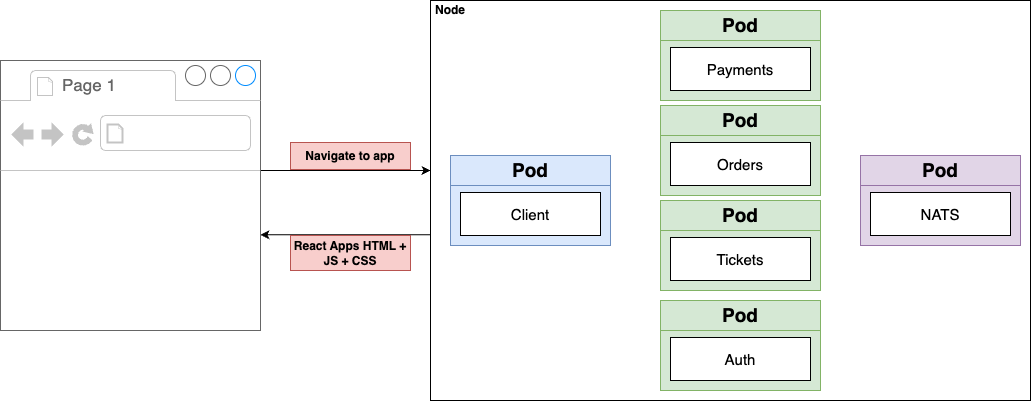

The diagram above was exported from draw.io. Its source (the exported page's mxGraphModel, read from the mxfile embedded in the PNG):
<mxGraphModel dx="1144" dy="1158" grid="1" gridSize="10" guides="1" tooltips="1" connect="1" arrows="1" fold="1" page="1" pageScale="1" pageWidth="1920" pageHeight="1200" math="0" shadow="0">
  <root>
    <mxCell id="8meKdaAP-NxbfOjaS354-0" />
    <mxCell id="8meKdaAP-NxbfOjaS354-1" parent="8meKdaAP-NxbfOjaS354-0" />
    <mxCell id="8meKdaAP-NxbfOjaS354-2" value="" style="rounded=0;whiteSpace=wrap;html=1;" parent="8meKdaAP-NxbfOjaS354-1" vertex="1">
      <mxGeometry x="660" y="250" width="600" height="400" as="geometry" />
    </mxCell>
    <mxCell id="8meKdaAP-NxbfOjaS354-3" value="Pod" style="rounded=0;whiteSpace=wrap;html=1;fontSize=19;fillColor=#e1d5e7;strokeColor=#9673a6;fontStyle=1" parent="8meKdaAP-NxbfOjaS354-1" vertex="1">
      <mxGeometry x="1090" y="405" width="160" height="30" as="geometry" />
    </mxCell>
    <mxCell id="8meKdaAP-NxbfOjaS354-4" value="" style="rounded=0;whiteSpace=wrap;html=1;fontSize=19;fillColor=#e1d5e7;strokeColor=#9673a6;fontStyle=1" parent="8meKdaAP-NxbfOjaS354-1" vertex="1">
      <mxGeometry x="1090" y="435" width="160" height="60" as="geometry" />
    </mxCell>
    <mxCell id="8meKdaAP-NxbfOjaS354-5" value="NATS" style="rounded=0;whiteSpace=wrap;html=1;fontSize=15;fontColor=#000000;" parent="8meKdaAP-NxbfOjaS354-1" vertex="1">
      <mxGeometry x="1100" y="442" width="140" height="43" as="geometry" />
    </mxCell>
    <mxCell id="8meKdaAP-NxbfOjaS354-6" value="Pod" style="rounded=0;whiteSpace=wrap;html=1;fontSize=19;fillColor=#d5e8d4;strokeColor=#82b366;fontStyle=1" parent="8meKdaAP-NxbfOjaS354-1" vertex="1">
      <mxGeometry x="890" y="260" width="160" height="30" as="geometry" />
    </mxCell>
    <mxCell id="8meKdaAP-NxbfOjaS354-7" value="" style="rounded=0;whiteSpace=wrap;html=1;fontSize=19;fillColor=#d5e8d4;strokeColor=#82b366;fontStyle=1" parent="8meKdaAP-NxbfOjaS354-1" vertex="1">
      <mxGeometry x="890" y="290" width="160" height="60" as="geometry" />
    </mxCell>
    <mxCell id="8meKdaAP-NxbfOjaS354-8" value="Payments" style="rounded=0;whiteSpace=wrap;html=1;fontSize=15;fontColor=#000000;" parent="8meKdaAP-NxbfOjaS354-1" vertex="1">
      <mxGeometry x="900" y="297" width="140" height="43" as="geometry" />
    </mxCell>
    <mxCell id="8meKdaAP-NxbfOjaS354-9" value="Pod" style="rounded=0;whiteSpace=wrap;html=1;fontSize=19;fillColor=#d5e8d4;strokeColor=#82b366;fontStyle=1" parent="8meKdaAP-NxbfOjaS354-1" vertex="1">
      <mxGeometry x="890" y="355" width="160" height="30" as="geometry" />
    </mxCell>
    <mxCell id="8meKdaAP-NxbfOjaS354-10" value="" style="rounded=0;whiteSpace=wrap;html=1;fontSize=19;fillColor=#d5e8d4;strokeColor=#82b366;fontStyle=1" parent="8meKdaAP-NxbfOjaS354-1" vertex="1">
      <mxGeometry x="890" y="385" width="160" height="60" as="geometry" />
    </mxCell>
    <mxCell id="8meKdaAP-NxbfOjaS354-11" value="Orders" style="rounded=0;whiteSpace=wrap;html=1;fontSize=15;fontColor=#000000;" parent="8meKdaAP-NxbfOjaS354-1" vertex="1">
      <mxGeometry x="900" y="392" width="140" height="43" as="geometry" />
    </mxCell>
    <mxCell id="8meKdaAP-NxbfOjaS354-12" value="Pod" style="rounded=0;whiteSpace=wrap;html=1;fontSize=19;fillColor=#d5e8d4;strokeColor=#82b366;fontStyle=1" parent="8meKdaAP-NxbfOjaS354-1" vertex="1">
      <mxGeometry x="890" y="450" width="160" height="30" as="geometry" />
    </mxCell>
    <mxCell id="8meKdaAP-NxbfOjaS354-13" value="" style="rounded=0;whiteSpace=wrap;html=1;fontSize=19;fillColor=#d5e8d4;strokeColor=#82b366;fontStyle=1" parent="8meKdaAP-NxbfOjaS354-1" vertex="1">
      <mxGeometry x="890" y="480" width="160" height="60" as="geometry" />
    </mxCell>
    <mxCell id="8meKdaAP-NxbfOjaS354-14" value="Tickets" style="rounded=0;whiteSpace=wrap;html=1;fontSize=15;fontColor=#000000;" parent="8meKdaAP-NxbfOjaS354-1" vertex="1">
      <mxGeometry x="900" y="487" width="140" height="43" as="geometry" />
    </mxCell>
    <mxCell id="8meKdaAP-NxbfOjaS354-15" value="Pod" style="rounded=0;whiteSpace=wrap;html=1;fontSize=19;fillColor=#d5e8d4;strokeColor=#82b366;fontStyle=1" parent="8meKdaAP-NxbfOjaS354-1" vertex="1">
      <mxGeometry x="890" y="550" width="160" height="30" as="geometry" />
    </mxCell>
    <mxCell id="8meKdaAP-NxbfOjaS354-16" value="" style="rounded=0;whiteSpace=wrap;html=1;fontSize=19;fillColor=#d5e8d4;strokeColor=#82b366;fontStyle=1" parent="8meKdaAP-NxbfOjaS354-1" vertex="1">
      <mxGeometry x="890" y="580" width="160" height="60" as="geometry" />
    </mxCell>
    <mxCell id="8meKdaAP-NxbfOjaS354-17" value="Auth" style="rounded=0;whiteSpace=wrap;html=1;fontSize=15;fontColor=#000000;" parent="8meKdaAP-NxbfOjaS354-1" vertex="1">
      <mxGeometry x="900" y="587" width="140" height="43" as="geometry" />
    </mxCell>
    <mxCell id="8meKdaAP-NxbfOjaS354-18" value="Pod" style="rounded=0;whiteSpace=wrap;html=1;fontSize=19;fillColor=#dae8fc;strokeColor=#6c8ebf;fontStyle=1" parent="8meKdaAP-NxbfOjaS354-1" vertex="1">
      <mxGeometry x="680" y="405" width="160" height="30" as="geometry" />
    </mxCell>
    <mxCell id="8meKdaAP-NxbfOjaS354-19" value="" style="rounded=0;whiteSpace=wrap;html=1;fontSize=19;fillColor=#dae8fc;strokeColor=#6c8ebf;fontStyle=1" parent="8meKdaAP-NxbfOjaS354-1" vertex="1">
      <mxGeometry x="680" y="435" width="160" height="60" as="geometry" />
    </mxCell>
    <mxCell id="8meKdaAP-NxbfOjaS354-20" value="Client" style="rounded=0;whiteSpace=wrap;html=1;fontSize=15;fontColor=#000000;" parent="8meKdaAP-NxbfOjaS354-1" vertex="1">
      <mxGeometry x="690" y="442" width="140" height="43" as="geometry" />
    </mxCell>
    <mxCell id="8meKdaAP-NxbfOjaS354-21" value="Node" style="text;html=1;strokeColor=none;fillColor=none;align=center;verticalAlign=middle;whiteSpace=wrap;rounded=0;fontStyle=1" parent="8meKdaAP-NxbfOjaS354-1" vertex="1">
      <mxGeometry x="660" y="250" width="40" height="20" as="geometry" />
    </mxCell>
    <mxCell id="8meKdaAP-NxbfOjaS354-22" value="" style="strokeWidth=1;shadow=0;dashed=0;align=center;html=1;shape=mxgraph.mockup.containers.browserWindow;rSize=0;strokeColor=#666666;strokeColor2=#008cff;strokeColor3=#c4c4c4;mainText=,;recursiveResize=0;" parent="8meKdaAP-NxbfOjaS354-1" vertex="1">
      <mxGeometry x="230" y="310" width="240" height="270" as="geometry" />
    </mxCell>
    <mxCell id="8meKdaAP-NxbfOjaS354-23" value="Page 1" style="strokeWidth=1;shadow=0;dashed=0;align=center;html=1;shape=mxgraph.mockup.containers.anchor;fontSize=17;fontColor=#666666;align=left;" parent="8meKdaAP-NxbfOjaS354-22" vertex="1">
      <mxGeometry x="60" y="12" width="110" height="26" as="geometry" />
    </mxCell>
    <mxCell id="8meKdaAP-NxbfOjaS354-24" value="" style="strokeWidth=1;shadow=0;dashed=0;align=center;html=1;shape=mxgraph.mockup.containers.anchor;rSize=0;fontSize=17;fontColor=#666666;align=left;" parent="8meKdaAP-NxbfOjaS354-22" vertex="1">
      <mxGeometry x="130" y="60" width="250" height="26" as="geometry" />
    </mxCell>
    <mxCell id="8meKdaAP-NxbfOjaS354-25" value="" style="endArrow=classic;html=1;" parent="8meKdaAP-NxbfOjaS354-1" edge="1">
      <mxGeometry width="50" height="50" relative="1" as="geometry">
        <mxPoint x="490" y="420" as="sourcePoint" />
        <mxPoint x="660" y="420" as="targetPoint" />
      </mxGeometry>
    </mxCell>
    <mxCell id="8meKdaAP-NxbfOjaS354-26" value="" style="endArrow=classic;html=1;" parent="8meKdaAP-NxbfOjaS354-1" edge="1">
      <mxGeometry width="50" height="50" relative="1" as="geometry">
        <mxPoint x="660" y="484.2899999999999" as="sourcePoint" />
        <mxPoint x="490" y="484.2899999999999" as="targetPoint" />
      </mxGeometry>
    </mxCell>
    <mxCell id="8meKdaAP-NxbfOjaS354-27" value="Navigate to app" style="rounded=0;whiteSpace=wrap;html=1;fillColor=#f8cecc;strokeColor=#b85450;fontStyle=1" parent="8meKdaAP-NxbfOjaS354-1" vertex="1">
      <mxGeometry x="520" y="392" width="120" height="27" as="geometry" />
    </mxCell>
    <mxCell id="8meKdaAP-NxbfOjaS354-28" value="React Apps HTML + JS + CSS" style="rounded=0;whiteSpace=wrap;html=1;fillColor=#f8cecc;strokeColor=#b85450;fontStyle=1" parent="8meKdaAP-NxbfOjaS354-1" vertex="1">
      <mxGeometry x="520" y="485" width="120" height="35" as="geometry" />
    </mxCell>
  </root>
</mxGraphModel>